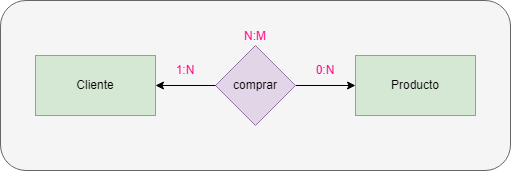

The diagram above was exported from draw.io. Its source (the exported page's mxGraphModel, read from the mxfile embedded in the PNG):
<mxGraphModel dx="1381" dy="774" grid="1" gridSize="10" guides="1" tooltips="1" connect="1" arrows="1" fold="1" page="1" pageScale="1" pageWidth="850" pageHeight="1100" math="0" shadow="0">
  <root>
    <mxCell id="0" />
    <mxCell id="1" parent="0" />
    <mxCell id="w7q68hs-RSz7TNumPs-Y-9" value="" style="rounded=1;whiteSpace=wrap;html=1;fillColor=#f5f5f5;strokeColor=#666666;fontColor=#333333;" vertex="1" parent="1">
      <mxGeometry x="105" y="119" width="510" height="170" as="geometry" />
    </mxCell>
    <mxCell id="w7q68hs-RSz7TNumPs-Y-1" value="Cliente" style="rounded=0;whiteSpace=wrap;html=1;fillColor=#d5e8d4;strokeColor=#82b366;" vertex="1" parent="1">
      <mxGeometry x="140" y="174" width="120" height="60" as="geometry" />
    </mxCell>
    <mxCell id="w7q68hs-RSz7TNumPs-Y-2" value="Producto" style="rounded=0;whiteSpace=wrap;html=1;fillColor=#d5e8d4;strokeColor=#82b366;" vertex="1" parent="1">
      <mxGeometry x="460" y="174" width="120" height="60" as="geometry" />
    </mxCell>
    <mxCell id="w7q68hs-RSz7TNumPs-Y-3" value="" style="endArrow=classic;startArrow=none;html=1;rounded=0;exitX=1;exitY=0.5;exitDx=0;exitDy=0;entryX=0;entryY=0.5;entryDx=0;entryDy=0;" edge="1" parent="1" source="w7q68hs-RSz7TNumPs-Y-7" target="w7q68hs-RSz7TNumPs-Y-2">
      <mxGeometry width="50" height="50" relative="1" as="geometry">
        <mxPoint x="320" y="394" as="sourcePoint" />
        <mxPoint x="370" y="344" as="targetPoint" />
        <Array as="points" />
      </mxGeometry>
    </mxCell>
    <mxCell id="w7q68hs-RSz7TNumPs-Y-4" value="1:N" style="text;html=1;strokeColor=none;fillColor=none;align=center;verticalAlign=middle;whiteSpace=wrap;rounded=0;fontColor=#FF0080;" vertex="1" parent="1">
      <mxGeometry x="260" y="174" width="60" height="30" as="geometry" />
    </mxCell>
    <mxCell id="w7q68hs-RSz7TNumPs-Y-5" value="0:N" style="text;html=1;strokeColor=none;fillColor=none;align=center;verticalAlign=middle;whiteSpace=wrap;rounded=0;fontColor=#FF0080;" vertex="1" parent="1">
      <mxGeometry x="400" y="174" width="60" height="30" as="geometry" />
    </mxCell>
    <mxCell id="w7q68hs-RSz7TNumPs-Y-6" value="N:M" style="text;html=1;strokeColor=none;fillColor=none;align=center;verticalAlign=middle;whiteSpace=wrap;rounded=0;fontColor=#FF0080;" vertex="1" parent="1">
      <mxGeometry x="330" y="140" width="60" height="30" as="geometry" />
    </mxCell>
    <mxCell id="w7q68hs-RSz7TNumPs-Y-7" value="comprar" style="rhombus;whiteSpace=wrap;html=1;fillColor=#e1d5e7;strokeColor=#9673a6;" vertex="1" parent="1">
      <mxGeometry x="320" y="164" width="80" height="80" as="geometry" />
    </mxCell>
    <mxCell id="w7q68hs-RSz7TNumPs-Y-8" value="" style="endArrow=none;startArrow=classic;html=1;rounded=0;exitX=1;exitY=0.5;exitDx=0;exitDy=0;entryX=0;entryY=0.5;entryDx=0;entryDy=0;" edge="1" parent="1" source="w7q68hs-RSz7TNumPs-Y-1" target="w7q68hs-RSz7TNumPs-Y-7">
      <mxGeometry width="50" height="50" relative="1" as="geometry">
        <mxPoint x="260" y="204" as="sourcePoint" />
        <mxPoint x="460" y="204" as="targetPoint" />
        <Array as="points" />
      </mxGeometry>
    </mxCell>
  </root>
</mxGraphModel>